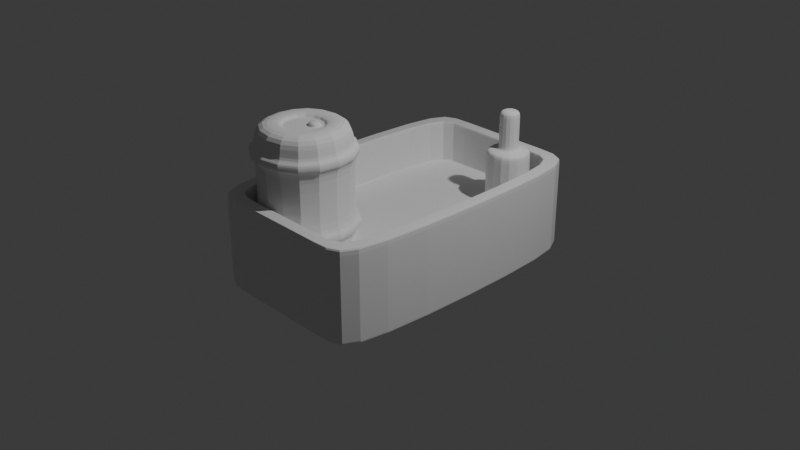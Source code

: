 # Source: drink_case.blend  (saved by Blender 4.1.23; exported with 4.5.12 LTS)
import bpy
from mathutils import Matrix  # noqa: F401  (used for matrix-valued properties, if any)

bpy.ops.wm.read_factory_settings(use_empty=True)
scene = bpy.context.scene
scene.name = 'Scene'

# ---- collections
col_collection = bpy.data.collections.new('Collection'); scene.collection.children.link(col_collection)

# ---- materials (node trees are filled in below, after node groups)
mat_material = bpy.data.materials.new('Material')
mat_material.alpha_threshold = 0.0
mat_material.use_transparent_shadow = False
mat_material.roughness = 0.5
mat_material.line_color = (0.0, 0.0, 0.0, 1.0)

# ---- material node trees
mat_material.use_nodes = True; mat_material.node_tree.nodes.clear()
_N = mat_material.node_tree.nodes; _L = mat_material.node_tree.links
n0 = _N.new('ShaderNodeOutputMaterial'); n0.name = 'Material Output'; n0.location = (300, 300)
n1 = _N.new('ShaderNodeBsdfPrincipled'); n1.name = 'Principled BSDF'; n1.location = (10, 300)
n1.inputs[3].default_value = 1.45
_L.new(n1.outputs[0], n0.inputs[0])
n0.is_active_output = True

# ---- world
world_world = bpy.data.worlds.new('World'); scene.world = world_world
world_world.use_nodes = True; world_world.node_tree.nodes.clear()
_N = world_world.node_tree.nodes; _L = world_world.node_tree.links
n0 = _N.new('ShaderNodeOutputWorld'); n0.name = 'World Output'; n0.location = (300, 300)
n1 = _N.new('ShaderNodeBackground'); n1.name = 'Background'; n1.location = (10, 300)
n1.inputs[0].default_value = (0.05088, 0.05088, 0.05088, 1.0)
_L.new(n1.outputs[0], n0.inputs[0])
n0.is_active_output = True
world_world.color = (0.05088, 0.05088, 0.05088)
world_world.use_sun_shadow = False
world_world.sun_shadow_jitter_overblur = 0.0

# ---- cameras
cam_camera = bpy.data.cameras.new('Camera')
cam_camera.clip_end = 100.0
cam_camera.ortho_scale = 7.314

# ---- lights
light_light = bpy.data.lights.new('Light', 'POINT')
light_light.transmission_factor = 0.0
light_light.energy = 1000.0
light_light.shadow_soft_size = 0.1
light_light.shadow_maximum_resolution = 0.006
light_light.use_absolute_resolution = True

# ---- meshes
me_cube = bpy.data.meshes.new('Cube')
me_cube.from_pydata([(1.0, 1.55, 0.4877), (1.0, 1.55, -0.4877), (1.0, -1.55, 0.4877), (1.0, -1.55, -0.4877), (-1.0, 1.55, 0.4877), (-1.0, 1.55, -0.4877), (-1.0, -1.55, 0.4877), (-1.0, -1.55, -0.4877), (0.8657, -1.411, 0.4877), (-0.8657, -1.411, 0.4877), (0.8657, 1.411, 0.4877), (-0.8657, 1.411, 0.4877), (0.8657, -1.411, 0.02362), (-0.8657, -1.411, 0.02362), (0.8657, 1.411, 0.02362), (-0.8657, 1.411, 0.02362), (1.0, 1.55, -0.4877), (-1.0, -1.55, -0.4877), (1.0, -1.55, -0.4877), (-1.0, 1.55, -0.4877), (-1.0, -1.55, 0.4877), (1.0, 1.55, 0.4877), (1.0, -1.55, 0.4877), (-1.0, 1.55, 0.4877), (-0.8657, -1.411, 0.4877), (-0.8657, 1.411, 0.4877), (0.8657, -1.411, 0.4877), (0.8657, 1.411, 0.4877), (-0.8657, -1.411, 0.02362), (0.8657, -1.411, 0.02362), (-0.8657, 1.411, 0.02362), (0.8657, 1.411, 0.02362), (0.7158, 1.55, -0.4877), (0.7158, -1.55, 0.4877), (0.7158, -1.55, -0.4877), (0.7158, 1.55, 0.4877), (0.6197, -1.411, 0.4877), (0.6197, 1.411, 0.4877), (0.6197, -1.411, 0.02362), (0.6197, 1.411, 0.02362), (0.7158, 1.55, -0.4877), (0.7158, -1.55, -0.4877), (0.7158, 1.55, 0.4877), (0.7158, -1.55, 0.4877), (0.6197, 1.411, 0.4877), (0.6197, -1.411, 0.4877), (0.6197, 1.411, 0.02362), (0.6197, -1.411, 0.02362), (-0.7158, 1.55, -0.4877), (-0.7158, -1.55, 0.4877), (-0.6197, -1.411, 0.4877), (-0.6197, -1.411, 0.02362), (-0.7158, -1.55, -0.4877), (-0.7158, -1.55, 0.4877), (-0.6197, -1.411, 0.4877), (-0.6197, -1.411, 0.02362), (-0.7158, -1.55, -0.4877), (-0.7158, 1.55, 0.4877), (-0.6197, 1.411, 0.4877), (-0.6197, 1.411, 0.02362), (-0.7158, 1.55, -0.4877), (-0.7158, 1.55, 0.4877), (-0.6197, 1.411, 0.4877), (-0.6197, 1.411, 0.02362), (1.0, 1.55, -0.3204), (1.0, -1.55, -0.3204), (-1.0, 1.55, -0.3204), (-1.0, -1.55, -0.3204), (0.7158, -1.55, -0.3204), (0.7158, 1.55, -0.3204), (-0.7158, 1.55, -0.3204), (-0.7158, -1.55, -0.3204), (-0.8657, 1.411, 0.1242), (0.8657, 1.411, 0.1242), (-0.8657, -1.411, 0.1242), (0.8657, -1.411, 0.1242), (0.6197, -1.411, 0.1242), (0.6197, 1.411, 0.1242), (-0.6197, -1.411, 0.1242), (-0.6197, 1.411, 0.1242)], [], [(4, 6, 9, 11), (53, 49, 6, 20), (20, 6, 4, 23), (32, 1, 3, 34), (21, 0, 2, 22), (42, 35, 0, 21), (30, 28, 13, 15), (2, 0, 10, 8), (57, 4, 11, 58), (33, 2, 8, 36), (59, 15, 13, 51), (47, 29, 12, 38), (63, 30, 15, 59), (29, 31, 14, 12), (32, 40, 16, 1), (1, 16, 18, 3), (7, 17, 19, 5), (56, 52, 17, 7), (69, 42, 21, 64), (64, 21, 22, 65), (67, 20, 23, 66), (71, 53, 20, 67), (8, 10, 27, 26), (58, 11, 25, 62), (36, 8, 26, 45), (11, 9, 24, 25), (75, 73, 31, 29), (79, 72, 30, 63), (76, 75, 29, 47), (72, 74, 28, 30), (78, 76, 47, 55), (73, 77, 46, 31), (50, 36, 45, 54), (10, 37, 44, 27), (65, 22, 43, 68), (70, 61, 42, 69), (3, 18, 41, 34), (48, 60, 40, 32), (31, 46, 39, 14), (55, 47, 38, 51), (14, 39, 38, 12), (49, 33, 36, 50), (0, 35, 37, 10), (61, 57, 35, 42), (48, 32, 34, 56), (22, 2, 33, 43), (5, 48, 56, 7), (23, 4, 57, 61), (6, 49, 50, 9), (28, 55, 51, 13), (5, 19, 60, 48), (66, 23, 61, 70), (9, 50, 54, 24), (74, 78, 55, 28), (77, 79, 63, 46), (37, 58, 62, 44), (68, 43, 53, 71), (34, 41, 52, 56), (46, 63, 59, 39), (39, 59, 51, 38), (35, 57, 58, 37), (43, 33, 49, 53), (41, 68, 71, 52), (19, 66, 70, 60), (60, 70, 69, 40), (18, 65, 68, 41), (52, 71, 67, 17), (17, 67, 66, 19), (16, 64, 65, 18), (40, 69, 64, 16), (44, 62, 79, 77), (24, 54, 78, 74), (27, 44, 77, 73), (54, 45, 76, 78), (25, 24, 74, 72), (45, 26, 75, 76), (62, 25, 72, 79), (26, 27, 73, 75)])
_uv = me_cube.uv_layers.new(name='UVMap')
_uv.uv.foreach_set('vector', [0.625, 0.25, 0.625, 0.0, 0.625, 0.0, 0.625, 0.25, 0.625, 0.9645, 0.625, 0.9645, 0.625, 1.0, 0.625, 1.0, 0.625, 0.0, 0.625, 0.0, 0.625, 0.25, 0.625, 0.25, 0.3395, 0.5, 0.375, 0.5, 0.375, 0.75, 0.3395, 0.75, 0.625, 0.5, 0.625, 0.5, 0.625, 0.75, 0.625, 0.75, 0.625, 0.4645, 0.625, 0.4645, 0.625, 0.5, 0.625, 0.5, 0.625, 0.25, 0.625, 0.0, 0.625, 0.0, 0.625, 0.25, 0.625, 0.75, 0.625, 0.5, 0.625, 0.5, 0.625, 0.75, 0.625, 0.2855, 0.625, 0.25, 0.625, 0.25, 0.625, 0.2855, 0.625, 0.7855, 0.625, 0.75, 0.625, 0.75, 0.625, 0.7855, 0.8395, 0.5, 0.875, 0.5, 0.875, 0.75, 0.8395, 0.75, 0.625, 0.7855, 0.625, 0.75, 0.625, 0.75, 0.625, 0.7855, 0.625, 0.2855, 0.625, 0.25, 0.625, 0.25, 0.625, 0.2855, 0.625, 0.75, 0.625, 0.5, 0.625, 0.5, 0.625, 0.75, 0.375, 0.4645, 0.375, 0.4645, 0.375, 0.5, 0.375, 0.5, 0.375, 0.5, 0.375, 0.5, 0.375, 0.75, 0.375, 0.75, 0.375, 0.0, 0.375, 0.0, 0.375, 0.25, 0.375, 0.25, 0.375, 0.9645, 0.375, 0.9645, 0.375, 1.0, 0.375, 1.0, 0.4179, 0.4645, 0.625, 0.4645, 0.625, 0.5, 0.4179, 0.5, 0.4179, 0.5, 0.625, 0.5, 0.625, 0.75, 0.4179, 0.75, 0.4179, 0.0, 0.625, 0.0, 0.625, 0.25, 0.4179, 0.25, 0.4179, 0.9645, 0.625, 0.9645, 0.625, 1.0, 0.4179, 1.0, 0.625, 0.75, 0.625, 0.5, 0.625, 0.5, 0.625, 0.75, 0.625, 0.2855, 0.625, 0.25, 0.625, 0.25, 0.625, 0.2855, 0.625, 0.7855, 0.625, 0.75, 0.625, 0.75, 0.625, 0.7855, 0.625, 0.25, 0.625, 0.0, 0.625, 0.0, 0.625, 0.25, 0.625, 0.75, 0.625, 0.5, 0.625, 0.5, 0.625, 0.75, 0.625, 0.2855, 0.625, 0.25, 0.625, 0.25, 0.625, 0.2855, 0.625, 0.7855, 0.625, 0.75, 0.625, 0.75, 0.625, 0.7855, 0.625, 0.25, 0.625, 0.0, 0.625, 0.0, 0.625, 0.25, 0.625, 0.9645, 0.625, 0.7855, 0.625, 0.7855, 0.625, 0.9645, 0.625, 0.5, 0.625, 0.4645, 0.625, 0.4645, 0.625, 0.5, 0.625, 0.9645, 0.625, 0.7855, 0.625, 0.7855, 0.625, 0.9645, 0.625, 0.5, 0.625, 0.4645, 0.625, 0.4645, 0.625, 0.5, 0.4179, 0.75, 0.625, 0.75, 0.625, 0.7855, 0.4179, 0.7855, 0.4179, 0.2855, 0.625, 0.2855, 0.625, 0.4645, 0.4179, 0.4645, 0.375, 0.75, 0.375, 0.75, 0.375, 0.7855, 0.375, 0.7855, 0.375, 0.2855, 0.375, 0.2855, 0.375, 0.4645, 0.375, 0.4645, 0.625, 0.5, 0.625, 0.4645, 0.625, 0.4645, 0.625, 0.5, 0.625, 0.9645, 0.625, 0.7855, 0.625, 0.7855, 0.625, 0.9645, 0.625, 0.5, 0.6605, 0.5, 0.6605, 0.75, 0.625, 0.75, 0.625, 0.9645, 0.625, 0.7855, 0.625, 0.7855, 0.625, 0.9645, 0.625, 0.5, 0.625, 0.4645, 0.625, 0.4645, 0.625, 0.5, 0.625, 0.2855, 0.625, 0.2855, 0.625, 0.4645, 0.625, 0.4645, 0.1605, 0.5, 0.3395, 0.5, 0.3395, 0.75, 0.1605, 0.75, 0.625, 0.75, 0.625, 0.75, 0.625, 0.7855, 0.625, 0.7855, 0.125, 0.5, 0.1605, 0.5, 0.1605, 0.75, 0.125, 0.75, 0.625, 0.25, 0.625, 0.25, 0.625, 0.2855, 0.625, 0.2855, 0.625, 1.0, 0.625, 0.9645, 0.625, 0.9645, 0.625, 1.0, 0.625, 1.0, 0.625, 0.9645, 0.625, 0.9645, 0.625, 1.0, 0.375, 0.25, 0.375, 0.25, 0.375, 0.2855, 0.375, 0.2855, 0.4179, 0.25, 0.625, 0.25, 0.625, 0.2855, 0.4179, 0.2855, 0.625, 1.0, 0.625, 0.9645, 0.625, 0.9645, 0.625, 1.0, 0.625, 1.0, 0.625, 0.9645, 0.625, 0.9645, 0.625, 1.0, 0.625, 0.4645, 0.625, 0.2855, 0.625, 0.2855, 0.625, 0.4645, 0.625, 0.4645, 0.625, 0.2855, 0.625, 0.2855, 0.625, 0.4645, 0.4179, 0.7855, 0.625, 0.7855, 0.625, 0.9645, 0.4179, 0.9645, 0.375, 0.7855, 0.375, 0.7855, 0.375, 0.9645, 0.375, 0.9645, 0.625, 0.4645, 0.625, 0.2855, 0.625, 0.2855, 0.625, 0.4645, 0.6605, 0.5, 0.8395, 0.5, 0.8395, 0.75, 0.6605, 0.75, 0.625, 0.4645, 0.625, 0.2855, 0.625, 0.2855, 0.625, 0.4645, 0.625, 0.7855, 0.625, 0.7855, 0.625, 0.9645, 0.625, 0.9645, 0.375, 0.7855, 0.4179, 0.7855, 0.4179, 0.9645, 0.375, 0.9645, 0.375, 0.25, 0.4179, 0.25, 0.4179, 0.2855, 0.375, 0.2855, 0.375, 0.2855, 0.4179, 0.2855, 0.4179, 0.4645, 0.375, 0.4645, 0.375, 0.75, 0.4179, 0.75, 0.4179, 0.7855, 0.375, 0.7855, 0.375, 0.9645, 0.4179, 0.9645, 0.4179, 1.0, 0.375, 1.0, 0.375, 0.0, 0.4179, 0.0, 0.4179, 0.25, 0.375, 0.25, 0.375, 0.5, 0.4179, 0.5, 0.4179, 0.75, 0.375, 0.75, 0.375, 0.4645, 0.4179, 0.4645, 0.4179, 0.5, 0.375, 0.5, 0.625, 0.4645, 0.625, 0.2855, 0.625, 0.2855, 0.625, 0.4645, 0.625, 1.0, 0.625, 0.9645, 0.625, 0.9645, 0.625, 1.0, 0.625, 0.5, 0.625, 0.4645, 0.625, 0.4645, 0.625, 0.5, 0.625, 0.9645, 0.625, 0.7855, 0.625, 0.7855, 0.625, 0.9645, 0.625, 0.25, 0.625, 0.0, 0.625, 0.0, 0.625, 0.25, 0.625, 0.7855, 0.625, 0.75, 0.625, 0.75, 0.625, 0.7855, 0.625, 0.2855, 0.625, 0.25, 0.625, 0.25, 0.625, 0.2855, 0.625, 0.75, 0.625, 0.5, 0.625, 0.5, 0.625, 0.75])
me_cube.materials.append(mat_material)
me_cube.use_mirror_vertex_groups = False
me_cube.update()
me_cube_001 = bpy.data.meshes.new('Cube.001')
me_cube_001.from_pydata([(-1.0, -1.0, -1.0), (-1.0, -1.0, 1.0), (-1.0, 1.0, -1.0), (-1.0, 1.0, 1.0), (1.0, -1.0, -1.0), (1.0, -1.0, 1.0), (1.0, 1.0, -1.0), (1.0, 1.0, 1.0), (-1.0, -1.0, -0.7778), (-1.0, 1.0, -0.7778), (1.0, 1.0, -0.7778), (1.0, -1.0, -0.7778), (-1.0, -1.0, 0.7864), (-1.0, 1.0, 0.7864), (1.0, 1.0, 0.7864), (1.0, -1.0, 0.7864), (-0.4545, -0.4545, 1.0), (-0.4545, 0.4545, 1.0), (0.4545, 0.4545, 1.0), (0.4545, -0.4545, 1.0), (-0.4545, -0.4545, 2.345), (-0.4545, 0.4545, 2.345), (0.4545, 0.4545, 2.345), (0.4545, -0.4545, 2.345), (-0.4545, -0.4545, 1.161), (-0.4545, 0.4545, 1.161), (0.4545, -0.4545, 1.161), (0.4545, 0.4545, 1.161), (-0.4545, -0.4545, 2.133), (0.4545, -0.4545, 2.133), (-0.4545, 0.4545, 2.133), (0.4545, 0.4545, 2.133)], [], [(12, 1, 3, 13), (13, 3, 7, 14), (14, 7, 5, 15), (15, 5, 1, 12), (2, 6, 4, 0), (3, 1, 16, 17), (4, 11, 8, 0), (6, 10, 11, 4), (2, 9, 10, 6), (0, 8, 9, 2), (11, 15, 12, 8), (10, 14, 15, 11), (9, 13, 14, 10), (8, 12, 13, 9), (30, 28, 20, 21), (1, 5, 19, 16), (7, 3, 17, 18), (5, 7, 18, 19), (22, 21, 20, 23), (28, 29, 23, 20), (31, 30, 21, 22), (29, 31, 22, 23), (19, 18, 27, 26), (18, 17, 25, 27), (16, 19, 26, 24), (17, 16, 24, 25), (26, 27, 31, 29), (27, 25, 30, 31), (24, 26, 29, 28), (25, 24, 28, 30)])
_uv = me_cube_001.uv_layers.new(name='UVMap')
_uv.uv.foreach_set('vector', [0.5983, 0.0, 0.625, 0.0, 0.625, 0.25, 0.5983, 0.25, 0.5983, 0.25, 0.625, 0.25, 0.625, 0.5, 0.5983, 0.5, 0.5983, 0.5, 0.625, 0.5, 0.625, 0.75, 0.5983, 0.75, 0.5983, 0.75, 0.625, 0.75, 0.625, 1.0, 0.5983, 1.0, 0.125, 0.5, 0.375, 0.5, 0.375, 0.75, 0.125, 0.75, 0.625, 0.25, 0.625, 0.0, 0.625, 0.0, 0.625, 0.25, 0.375, 0.75, 0.4028, 0.75, 0.4028, 1.0, 0.375, 1.0, 0.375, 0.5, 0.4028, 0.5, 0.4028, 0.75, 0.375, 0.75, 0.375, 0.25, 0.4028, 0.25, 0.4028, 0.5, 0.375, 0.5, 0.375, 0.0, 0.4028, 0.0, 0.4028, 0.25, 0.375, 0.25, 0.4028, 0.75, 0.5983, 0.75, 0.5983, 1.0, 0.4028, 1.0, 0.4028, 0.5, 0.5983, 0.5, 0.5983, 0.75, 0.4028, 0.75, 0.4028, 0.25, 0.5983, 0.25, 0.5983, 0.5, 0.4028, 0.5, 0.4028, 0.0, 0.5983, 0.0, 0.5983, 0.25, 0.4028, 0.25, 0.625, 0.25, 0.625, 0.0, 0.625, 0.0, 0.625, 0.25, 0.625, 1.0, 0.625, 0.75, 0.625, 0.75, 0.625, 1.0, 0.625, 0.5, 0.625, 0.25, 0.625, 0.25, 0.625, 0.5, 0.625, 0.75, 0.625, 0.5, 0.625, 0.5, 0.625, 0.75, 0.625, 0.5, 0.875, 0.5, 0.875, 0.75, 0.625, 0.75, 0.625, 1.0, 0.625, 0.75, 0.625, 0.75, 0.625, 1.0, 0.625, 0.5, 0.625, 0.25, 0.625, 0.25, 0.625, 0.5, 0.625, 0.75, 0.625, 0.5, 0.625, 0.5, 0.625, 0.75, 0.625, 0.75, 0.625, 0.5, 0.625, 0.5, 0.625, 0.75, 0.625, 0.5, 0.625, 0.25, 0.625, 0.25, 0.625, 0.5, 0.625, 1.0, 0.625, 0.75, 0.625, 0.75, 0.625, 1.0, 0.625, 0.25, 0.625, 0.0, 0.625, 0.0, 0.625, 0.25, 0.625, 0.75, 0.625, 0.5, 0.625, 0.5, 0.625, 0.75, 0.625, 0.5, 0.625, 0.25, 0.625, 0.25, 0.625, 0.5, 0.625, 1.0, 0.625, 0.75, 0.625, 0.75, 0.625, 1.0, 0.625, 0.25, 0.625, 0.0, 0.625, 0.0, 0.625, 0.25])
me_cube_001.update()
me_cube_002 = bpy.data.meshes.new('Cube.002')
me_cube_002.from_pydata([(-1.0, -1.0, -1.0), (-1.0, -1.0, 1.0), (-1.0, 1.0, -1.0), (-1.0, 1.0, 1.0), (1.0, -1.0, -1.0), (1.0, -1.0, 1.0), (1.0, 1.0, -1.0), (1.0, 1.0, 1.0), (-1.0, -1.0, -0.6034), (-1.0, 1.0, -0.6034), (1.0, 1.0, -0.6034), (1.0, -1.0, -0.6034), (-1.0, -1.0, 0.666), (-1.0, 1.0, 0.666), (1.0, 1.0, 0.666), (1.0, -1.0, 0.666), (-0.4644, -0.4644, 1.0), (-0.4644, 0.4644, 1.0), (0.4644, 0.4644, 1.0), (0.4644, -0.4644, 1.0), (-1.0, 1.0, 0.5101), (1.0, 1.0, 0.5101), (1.0, -1.0, 0.5101), (-1.0, -1.0, 0.5101), (-1.0, 1.0, -0.4475), (1.0, 1.0, -0.4475), (1.0, -1.0, -0.4475), (-1.0, -1.0, -0.4475), (-1.138, 1.138, -0.4475), (-1.138, 1.138, -0.6034), (1.138, 1.138, -0.4475), (1.138, 1.138, -0.6034), (1.138, -1.138, -0.4475), (1.138, -1.138, -0.6034), (-1.138, -1.138, -0.6034), (-1.138, -1.138, 0.5101), (-1.138, -1.138, 0.666), (1.138, -1.138, 0.666), (1.138, 1.138, 0.666), (-1.138, 1.138, 0.666), (-1.138, 1.138, 0.5101), (1.138, 1.138, 0.5101), (1.138, -1.138, 0.5101), (-1.138, -1.138, -0.4475), (-0.4644, -0.4644, 0.9386), (-0.4644, 0.4644, 0.9386), (0.4644, 0.4644, 0.9386), (0.4644, -0.4644, 0.9386), (-0.3868, -0.3868, 0.9386), (-0.3868, 0.3868, 0.9386), (0.3868, 0.3868, 0.9386), (0.3868, -0.3868, 0.9386), (0.0171, 0.02502, 0.9386), (0.0171, 0.276, 0.9386), (0.268, 0.276, 0.9386), (0.268, 0.02502, 0.9386), (0.0171, 0.02502, 1.008), (0.0171, 0.276, 1.008), (0.268, 0.276, 1.008), (0.268, 0.02502, 1.008), (0.268, 0.276, 0.9386), (0.268, 0.02502, 0.9386), (0.0171, 0.02502, 0.9386), (0.0171, 0.276, 0.9386)], [], [(12, 1, 3, 13), (13, 3, 7, 14), (14, 7, 5, 15), (15, 5, 1, 12), (2, 6, 4, 0), (5, 7, 18, 19), (4, 11, 8, 0), (6, 10, 11, 4), (2, 9, 10, 6), (0, 8, 9, 2), (24, 25, 30, 28), (22, 21, 41, 42), (12, 13, 39, 36), (25, 26, 32, 30), (16, 19, 47, 44), (3, 1, 16, 17), (1, 5, 19, 16), (7, 3, 17, 18), (27, 23, 20, 24), (24, 20, 21, 25), (25, 21, 22, 26), (26, 22, 23, 27), (9, 8, 34, 29), (21, 20, 40, 41), (13, 14, 38, 39), (26, 27, 43, 32), (42, 37, 36, 35), (41, 38, 37, 42), (40, 39, 38, 41), (35, 36, 39, 40), (33, 32, 43, 34), (31, 30, 32, 33), (29, 28, 30, 31), (34, 43, 28, 29), (23, 22, 42, 35), (27, 24, 28, 43), (8, 11, 33, 34), (15, 12, 36, 37), (11, 10, 31, 33), (14, 15, 37, 38), (20, 23, 35, 40), (10, 9, 29, 31), (44, 47, 51, 48), (18, 17, 45, 46), (19, 18, 46, 47), (17, 16, 44, 45), (51, 50, 54, 55), (46, 45, 49, 50), (47, 46, 50, 51), (45, 44, 48, 49), (61, 60, 58, 59), (49, 48, 52, 53), (48, 51, 55, 52), (50, 49, 53, 54), (58, 57, 56, 59), (63, 62, 56, 57), (62, 61, 59, 56), (60, 63, 57, 58), (54, 53, 63, 60), (52, 55, 61, 62), (53, 52, 62, 63), (55, 54, 60, 61)])
_uv = me_cube_002.uv_layers.new(name='UVMap')
_uv.uv.foreach_set('vector', [0.5832, 0.0, 0.625, 0.0, 0.625, 0.25, 0.5832, 0.25, 0.5832, 0.25, 0.625, 0.25, 0.625, 0.5, 0.5832, 0.5, 0.5832, 0.5, 0.625, 0.5, 0.625, 0.75, 0.5832, 0.75, 0.5832, 0.75, 0.625, 0.75, 0.625, 1.0, 0.5832, 1.0, 0.125, 0.5, 0.375, 0.5, 0.375, 0.75, 0.125, 0.75, 0.625, 0.75, 0.625, 0.5, 0.625, 0.5, 0.625, 0.75, 0.375, 0.75, 0.4246, 0.75, 0.4246, 1.0, 0.375, 1.0, 0.375, 0.5, 0.4246, 0.5, 0.4246, 0.75, 0.375, 0.75, 0.375, 0.25, 0.4246, 0.25, 0.4246, 0.5, 0.375, 0.5, 0.375, 0.0, 0.4246, 0.0, 0.4246, 0.25, 0.375, 0.25, 0.4441, 0.25, 0.4441, 0.5, 0.4441, 0.5, 0.4441, 0.25, 0.5638, 0.75, 0.5638, 0.5, 0.5638, 0.5, 0.5638, 0.75, 0.5832, 0.0, 0.5832, 0.25, 0.5832, 0.25, 0.5832, 0.0, 0.4441, 0.5, 0.4441, 0.75, 0.4441, 0.75, 0.4441, 0.5, 0.625, 1.0, 0.625, 0.75, 0.625, 0.75, 0.625, 1.0, 0.625, 0.25, 0.625, 0.0, 0.625, 0.0, 0.625, 0.25, 0.625, 1.0, 0.625, 0.75, 0.625, 0.75, 0.625, 1.0, 0.625, 0.5, 0.625, 0.25, 0.625, 0.25, 0.625, 0.5, 0.4441, 0.0, 0.5638, 0.0, 0.5638, 0.25, 0.4441, 0.25, 0.4441, 0.25, 0.5638, 0.25, 0.5638, 0.5, 0.4441, 0.5, 0.4441, 0.5, 0.5638, 0.5, 0.5638, 0.75, 0.4441, 0.75, 0.4441, 0.75, 0.5638, 0.75, 0.5638, 1.0, 0.4441, 1.0, 0.4246, 0.25, 0.4246, 0.0, 0.4246, 0.0, 0.4246, 0.25, 0.5638, 0.5, 0.5638, 0.25, 0.5638, 0.25, 0.5638, 0.5, 0.5832, 0.25, 0.5832, 0.5, 0.5832, 0.5, 0.5832, 0.25, 0.4441, 0.75, 0.4441, 1.0, 0.4441, 1.0, 0.4441, 0.75, 0.5638, 0.75, 0.5832, 0.75, 0.5832, 1.0, 0.5638, 1.0, 0.5638, 0.5, 0.5832, 0.5, 0.5832, 0.75, 0.5638, 0.75, 0.5638, 0.25, 0.5832, 0.25, 0.5832, 0.5, 0.5638, 0.5, 0.5638, 0.0, 0.5832, 0.0, 0.5832, 0.25, 0.5638, 0.25, 0.4246, 0.75, 0.4441, 0.75, 0.4441, 1.0, 0.4246, 1.0, 0.4246, 0.5, 0.4441, 0.5, 0.4441, 0.75, 0.4246, 0.75, 0.4246, 0.25, 0.4441, 0.25, 0.4441, 0.5, 0.4246, 0.5, 0.4246, 0.0, 0.4441, 0.0, 0.4441, 0.25, 0.4246, 0.25, 0.5638, 1.0, 0.5638, 0.75, 0.5638, 0.75, 0.5638, 1.0, 0.4441, 0.0, 0.4441, 0.25, 0.4441, 0.25, 0.4441, 0.0, 0.4246, 1.0, 0.4246, 0.75, 0.4246, 0.75, 0.4246, 1.0, 0.5832, 0.75, 0.5832, 1.0, 0.5832, 1.0, 0.5832, 0.75, 0.4246, 0.75, 0.4246, 0.5, 0.4246, 0.5, 0.4246, 0.75, 0.5832, 0.5, 0.5832, 0.75, 0.5832, 0.75, 0.5832, 0.5, 0.5638, 0.25, 0.5638, 0.0, 0.5638, 0.0, 0.5638, 0.25, 0.4246, 0.5, 0.4246, 0.25, 0.4246, 0.25, 0.4246, 0.5, 0.625, 1.0, 0.625, 0.75, 0.625, 0.75, 0.625, 1.0, 0.625, 0.5, 0.625, 0.25, 0.625, 0.25, 0.625, 0.5, 0.625, 0.75, 0.625, 0.5, 0.625, 0.5, 0.625, 0.75, 0.625, 0.25, 0.625, 0.0, 0.625, 0.0, 0.625, 0.25, 0.625, 0.75, 0.625, 0.5, 0.625, 0.5, 0.625, 0.75, 0.625, 0.5, 0.625, 0.25, 0.625, 0.25, 0.625, 0.5, 0.625, 0.75, 0.625, 0.5, 0.625, 0.5, 0.625, 0.75, 0.625, 0.25, 0.625, 0.0, 0.625, 0.0, 0.625, 0.25, 0.625, 0.75, 0.625, 0.5, 0.625, 0.5, 0.625, 0.75, 0.625, 0.25, 0.625, 0.0, 0.625, 0.0, 0.625, 0.25, 0.625, 1.0, 0.625, 0.75, 0.625, 0.75, 0.625, 1.0, 0.625, 0.5, 0.625, 0.25, 0.625, 0.25, 0.625, 0.5, 0.625, 0.5, 0.875, 0.5, 0.875, 0.75, 0.625, 0.75, 0.625, 0.25, 0.625, 0.0, 0.625, 0.0, 0.625, 0.25, 0.625, 1.0, 0.625, 0.75, 0.625, 0.75, 0.625, 1.0, 0.625, 0.5, 0.625, 0.25, 0.625, 0.25, 0.625, 0.5, 0.625, 0.5, 0.625, 0.25, 0.625, 0.25, 0.625, 0.5, 0.625, 1.0, 0.625, 0.75, 0.625, 0.75, 0.625, 1.0, 0.625, 0.25, 0.625, 0.0, 0.625, 0.0, 0.625, 0.25, 0.625, 0.75, 0.625, 0.5, 0.625, 0.5, 0.625, 0.75])
me_cube_002.update()

# ---- objects
ob_cube = bpy.data.objects.new('Cube', me_cube)
ob_light = bpy.data.objects.new('Light', light_light)
ob_camera = bpy.data.objects.new('Camera', cam_camera)
ob_cube_001 = bpy.data.objects.new('Cube.001', me_cube_001)
ob_cube_002 = bpy.data.objects.new('Cube.002', me_cube_002)

# ---- transforms, parenting, visibility, modifiers, constraints
ob_cube.location = (0.0, 0.0, 0.0)
ob_cube.lock_rotations_4d = False
ob_cube.empty_display_type = 'ARROWS'
ob_cube.lineart.crease_threshold = 0.0
_m = ob_cube.modifiers.new('Subdivision', 'SUBSURF')
ob_light.location = (4.076, 1.005, 5.904)
ob_light.rotation_euler = (0.6503, 0.05522, 1.866)
ob_light.lock_rotations_4d = False
ob_light.empty_display_type = 'ARROWS'
ob_light.color = (0.0, 0.0, 0.0, 0.0)
ob_light.lineart.crease_threshold = 0.0
ob_camera.location = (7.359, -6.926, 4.958)
ob_camera.rotation_euler = (1.109, 0.0, 0.8149)
ob_camera.lock_rotations_4d = False
ob_camera.empty_display_type = 'ARROWS'
ob_camera.color = (0.0, 0.0, 0.0, 0.0)
ob_camera.display_type = 'WIRE'
ob_camera.lineart.crease_threshold = 0.0
ob_cube_001.location = (0.4693, 1.092, 0.2794)
ob_cube_001.scale = (0.238, 0.238, 0.3175)
_m = ob_cube_001.modifiers.new('Subdivision', 'SUBSURF')
ob_cube_002.location = (-0.2975, -0.9438, 0.5527)
ob_cube_002.scale = (0.4945, 0.4945, 0.669)
_m = ob_cube_002.modifiers.new('Subdivision', 'SUBSURF')
_m.levels = 2

# ---- collection membership
col_collection.objects.link(ob_cube)
col_collection.objects.link(ob_light)
col_collection.objects.link(ob_camera)
col_collection.objects.link(ob_cube_001)
col_collection.objects.link(ob_cube_002)

# ---- scene / render settings (as saved in the file)
scene.camera = ob_camera
scene.frame_start = 1; scene.frame_end = 250; scene.frame_set(1)
scene.render.engine = 'BLENDER_EEVEE_NEXT'
scene.cycles.sampling_pattern = 'TABULATED_SOBOL'
scene.eevee.ray_tracing_options.trace_max_roughness = 0.0
bpy.context.view_layer.update()
